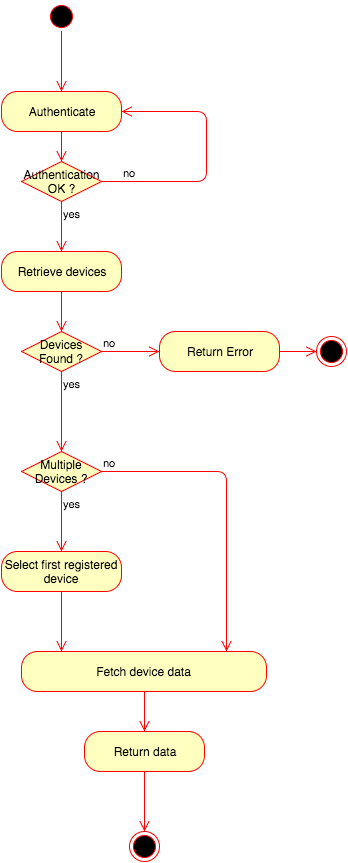

The diagram above was exported from draw.io. Its source (the exported page's mxGraphModel, read from the mxfile embedded in the PNG):
<mxGraphModel dx="954" dy="586" grid="1" gridSize="10" guides="1" tooltips="1" connect="1" arrows="1" fold="1" page="1" pageScale="1" pageWidth="826" pageHeight="1169" background="#ffffff" math="0" shadow="0">
  <root>
    <mxCell id="0" />
    <mxCell id="1" parent="0" />
    <mxCell id="2" value="" style="ellipse;html=1;shape=startState;fillColor=#000000;strokeColor=#ff0000;" vertex="1" parent="1">
      <mxGeometry x="120" y="70" width="30" height="30" as="geometry" />
    </mxCell>
    <mxCell id="3" value="" style="edgeStyle=orthogonalEdgeStyle;html=1;verticalAlign=bottom;endArrow=open;endSize=8;strokeColor=#ff0000;entryX=0.5;entryY=0;" edge="1" parent="1" target="4">
      <mxGeometry relative="1" as="geometry">
        <mxPoint x="135" y="150" as="targetPoint" />
        <mxPoint x="135" y="100" as="sourcePoint" />
        <Array as="points" />
      </mxGeometry>
    </mxCell>
    <mxCell id="4" value="Authenticate" style="rounded=1;whiteSpace=wrap;html=1;arcSize=40;fillColor=#ffffc0;strokeColor=#ff0000;" vertex="1" parent="1">
      <mxGeometry x="75" y="160" width="120" height="40" as="geometry" />
    </mxCell>
    <mxCell id="5" value="" style="edgeStyle=orthogonalEdgeStyle;html=1;verticalAlign=bottom;endArrow=open;endSize=8;strokeColor=#ff0000;entryX=0.5;entryY=0;" edge="1" source="4" parent="1">
      <mxGeometry relative="1" as="geometry">
        <mxPoint x="135" y="230" as="targetPoint" />
        <Array as="points" />
      </mxGeometry>
    </mxCell>
    <mxCell id="12" value="Authentication OK ?" style="rhombus;whiteSpace=wrap;html=1;fillColor=#ffffc0;strokeColor=#ff0000;" vertex="1" parent="1">
      <mxGeometry x="95" y="230" width="80" height="40" as="geometry" />
    </mxCell>
    <mxCell id="13" value="no" style="edgeStyle=orthogonalEdgeStyle;html=1;align=left;verticalAlign=bottom;endArrow=open;endSize=8;strokeColor=#ff0000;entryX=1;entryY=0.5;" edge="1" source="12" parent="1" target="4">
      <mxGeometry x="-0.8462" relative="1" as="geometry">
        <mxPoint x="280" y="170" as="targetPoint" />
        <Array as="points">
          <mxPoint x="280" y="250" />
          <mxPoint x="280" y="180" />
        </Array>
        <mxPoint as="offset" />
      </mxGeometry>
    </mxCell>
    <mxCell id="14" value="yes" style="edgeStyle=orthogonalEdgeStyle;html=1;align=left;verticalAlign=top;endArrow=open;endSize=8;strokeColor=#ff0000;" edge="1" source="12" parent="1">
      <mxGeometry x="-1" relative="1" as="geometry">
        <mxPoint x="135" y="320" as="targetPoint" />
      </mxGeometry>
    </mxCell>
    <mxCell id="15" value="Retrieve devices" style="rounded=1;whiteSpace=wrap;html=1;arcSize=40;fillColor=#ffffc0;strokeColor=#ff0000;" vertex="1" parent="1">
      <mxGeometry x="75" y="320" width="120" height="40" as="geometry" />
    </mxCell>
    <mxCell id="16" value="" style="edgeStyle=orthogonalEdgeStyle;html=1;verticalAlign=bottom;endArrow=open;endSize=8;strokeColor=#ff0000;" edge="1" source="15" parent="1">
      <mxGeometry relative="1" as="geometry">
        <mxPoint x="135" y="400" as="targetPoint" />
      </mxGeometry>
    </mxCell>
    <mxCell id="23" value="Devices Found ?" style="rhombus;whiteSpace=wrap;html=1;fillColor=#ffffc0;strokeColor=#ff0000;" vertex="1" parent="1">
      <mxGeometry x="95" y="400" width="80" height="40" as="geometry" />
    </mxCell>
    <mxCell id="24" value="no" style="edgeStyle=orthogonalEdgeStyle;html=1;align=left;verticalAlign=bottom;endArrow=open;endSize=8;strokeColor=#ff0000;entryX=0;entryY=0.5;" edge="1" source="23" parent="1" target="36">
      <mxGeometry x="-1" relative="1" as="geometry">
        <mxPoint x="225" y="420" as="targetPoint" />
        <Array as="points" />
      </mxGeometry>
    </mxCell>
    <mxCell id="25" value="yes" style="edgeStyle=orthogonalEdgeStyle;html=1;align=left;verticalAlign=top;endArrow=open;endSize=8;strokeColor=#ff0000;entryX=0.5;entryY=0;" edge="1" source="23" parent="1">
      <mxGeometry x="-1" relative="1" as="geometry">
        <mxPoint x="135" y="520" as="targetPoint" />
        <Array as="points" />
      </mxGeometry>
    </mxCell>
    <mxCell id="26" value="Multiple Devices ?" style="rhombus;whiteSpace=wrap;html=1;fillColor=#ffffc0;strokeColor=#ff0000;" vertex="1" parent="1">
      <mxGeometry x="95" y="520" width="80" height="40" as="geometry" />
    </mxCell>
    <mxCell id="27" value="no" style="edgeStyle=orthogonalEdgeStyle;html=1;align=left;verticalAlign=bottom;endArrow=open;endSize=8;strokeColor=#ff0000;" edge="1" source="26" parent="1">
      <mxGeometry x="-1" relative="1" as="geometry">
        <mxPoint x="300" y="720" as="targetPoint" />
      </mxGeometry>
    </mxCell>
    <mxCell id="28" value="yes" style="edgeStyle=orthogonalEdgeStyle;html=1;align=left;verticalAlign=top;endArrow=open;endSize=8;strokeColor=#ff0000;" edge="1" source="26" parent="1">
      <mxGeometry x="-1" relative="1" as="geometry">
        <mxPoint x="135" y="620" as="targetPoint" />
      </mxGeometry>
    </mxCell>
    <mxCell id="29" value="Select first registered device" style="rounded=1;whiteSpace=wrap;html=1;arcSize=40;fillColor=#ffffc0;strokeColor=#ff0000;" vertex="1" parent="1">
      <mxGeometry x="75" y="620" width="120" height="40" as="geometry" />
    </mxCell>
    <mxCell id="30" value="" style="edgeStyle=orthogonalEdgeStyle;html=1;verticalAlign=bottom;endArrow=open;endSize=8;strokeColor=#ff0000;" edge="1" source="29" parent="1">
      <mxGeometry relative="1" as="geometry">
        <mxPoint x="135" y="720" as="targetPoint" />
      </mxGeometry>
    </mxCell>
    <mxCell id="31" value="Fetch device data" style="rounded=1;whiteSpace=wrap;html=1;arcSize=40;fillColor=#ffffc0;strokeColor=#ff0000;" vertex="1" parent="1">
      <mxGeometry x="95" y="720" width="245" height="40" as="geometry" />
    </mxCell>
    <mxCell id="32" value="" style="edgeStyle=orthogonalEdgeStyle;html=1;verticalAlign=bottom;endArrow=open;endSize=8;strokeColor=#ff0000;" edge="1" source="31" parent="1">
      <mxGeometry relative="1" as="geometry">
        <mxPoint x="218" y="800" as="targetPoint" />
      </mxGeometry>
    </mxCell>
    <mxCell id="34" value="" style="ellipse;html=1;shape=endState;fillColor=#000000;strokeColor=#ff0000;" vertex="1" parent="1">
      <mxGeometry x="203" y="900" width="30" height="30" as="geometry" />
    </mxCell>
    <mxCell id="35" value="" style="ellipse;html=1;shape=endState;fillColor=#000000;strokeColor=#ff0000;" vertex="1" parent="1">
      <mxGeometry x="390" y="405" width="30" height="30" as="geometry" />
    </mxCell>
    <mxCell id="36" value="Return Error" style="rounded=1;whiteSpace=wrap;html=1;arcSize=40;fillColor=#ffffc0;strokeColor=#ff0000;" vertex="1" parent="1">
      <mxGeometry x="233" y="400" width="120" height="40" as="geometry" />
    </mxCell>
    <mxCell id="37" value="" style="edgeStyle=orthogonalEdgeStyle;html=1;verticalAlign=bottom;endArrow=open;endSize=8;strokeColor=#ff0000;" edge="1" source="36" parent="1">
      <mxGeometry relative="1" as="geometry">
        <mxPoint x="390" y="420" as="targetPoint" />
      </mxGeometry>
    </mxCell>
    <mxCell id="38" value="Return data" style="rounded=1;whiteSpace=wrap;html=1;arcSize=40;fillColor=#ffffc0;strokeColor=#ff0000;" vertex="1" parent="1">
      <mxGeometry x="158" y="800" width="120" height="40" as="geometry" />
    </mxCell>
    <mxCell id="39" value="" style="edgeStyle=orthogonalEdgeStyle;html=1;verticalAlign=bottom;endArrow=open;endSize=8;strokeColor=#ff0000;" edge="1" source="38" parent="1">
      <mxGeometry relative="1" as="geometry">
        <mxPoint x="218" y="900" as="targetPoint" />
      </mxGeometry>
    </mxCell>
  </root>
</mxGraphModel>